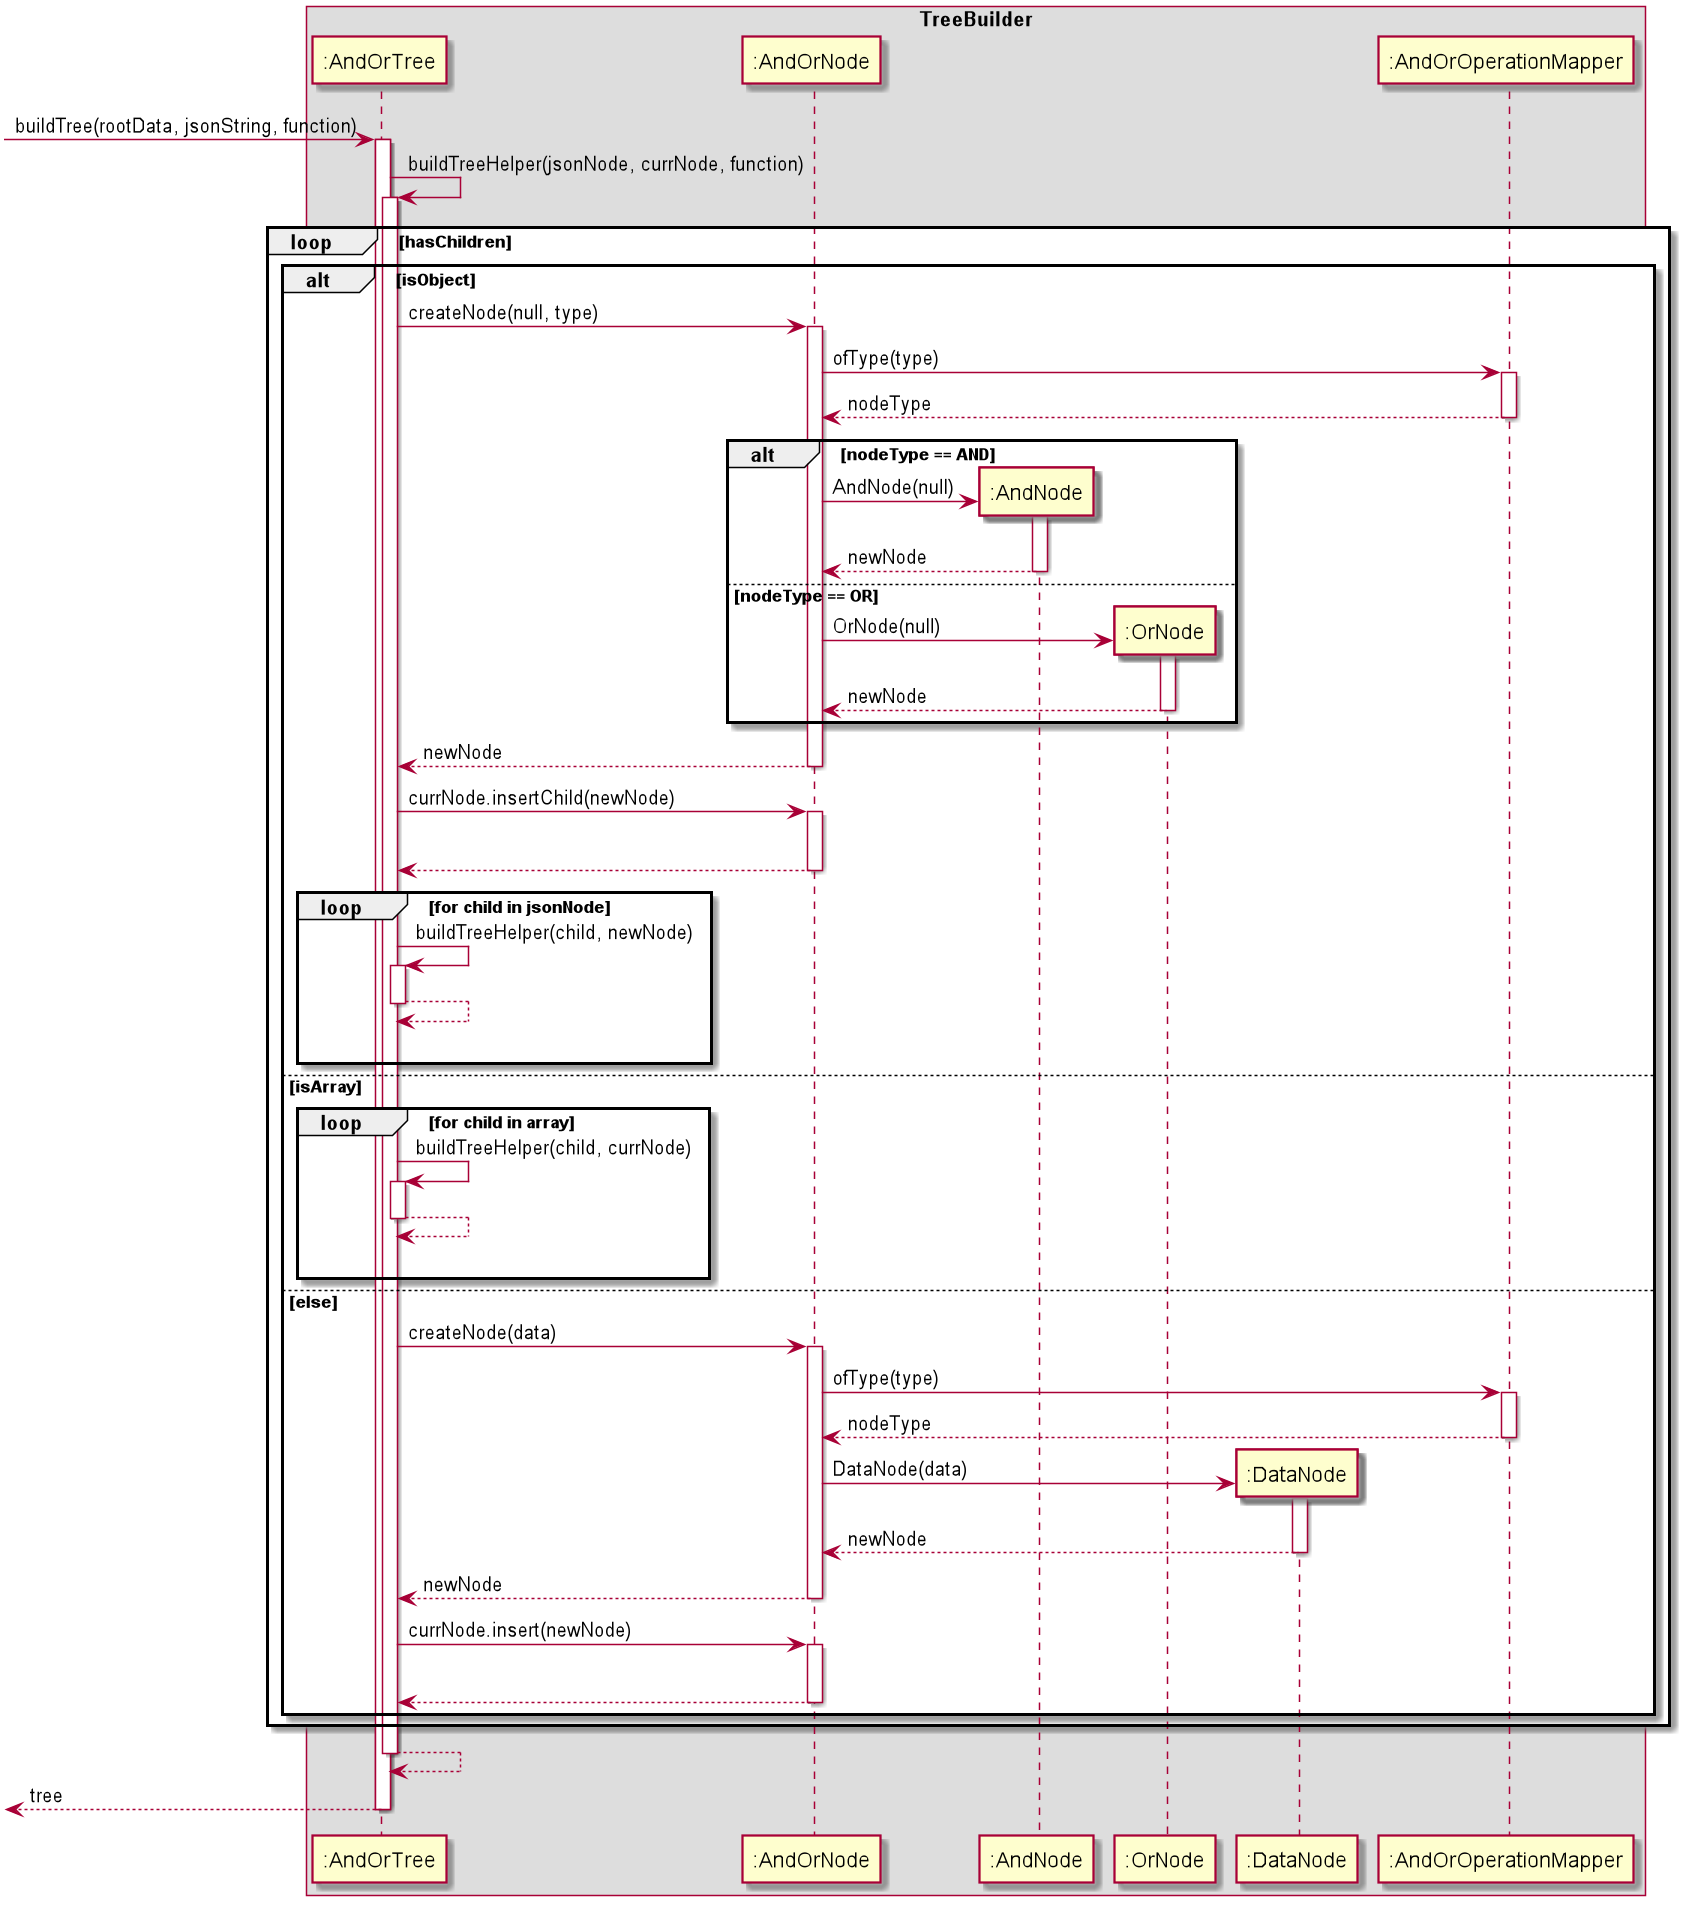

The diagram above was rendered by PlantUML. Its source (embedded in the PNG):
@startuml
autoactivate on

box TreeBuilder
participant ":AndOrTree" as AndOrTree
participant ":AndOrNode" as AndOrNode
participant ":AndNode" as AndNode
participant ":OrNode" as OrNode
participant ":DataNode" as DataNode
participant ":AndOrOperationMapper" as AndOrOperationMapper
end box

[-> AndOrTree : buildTree(rootData, jsonString, function)
    AndOrTree -> AndOrTree : buildTreeHelper(jsonNode, currNode, function)
        loop hasChildren
            alt isObject
                AndOrTree -> AndOrNode : createNode(null, type)
                    AndOrNode -> AndOrOperationMapper : ofType(type)
                        return nodeType

                    alt nodeType == AND
                        create AndNode
                        AndOrNode -> AndNode : AndNode(null)
                            return newNode
                    else nodeType == OR
                        create OrNode
                        AndOrNode -> OrNode : OrNode(null)
                            return newNode
                    end
                    return newNode

                AndOrTree -> AndOrNode : currNode.insertChild(newNode)
                    |||
                    return

                loop for child in jsonNode
                    AndOrTree -> AndOrTree : buildTreeHelper(child, newNode)
                    return
                    |||
                end

            else isArray

                loop for child in array
                    AndOrTree -> AndOrTree : buildTreeHelper(child, currNode)
                        return
                    |||
                end

            else else

                AndOrTree -> AndOrNode : createNode(data)
                    AndOrNode -> AndOrOperationMapper : ofType(type)
                        return nodeType
                    create DataNode
                    AndOrNode -> DataNode : DataNode(data)
                        return newNode
                    return newNode

                AndOrTree -> AndOrNode : currNode.insert(newNode)
                    |||
                    return

            end
        end
        return
[<--AndOrTree : tree

@enduml